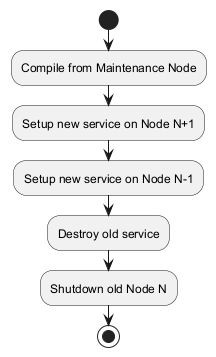

The diagram above was rendered by PlantUML. Its source (embedded in the PNG):
@startuml
start
:Compile from Maintenance Node;

:Setup new service on Node N+1;
:Setup new service on Node N-1;

:Destroy old service;
:Shutdown old Node N;

stop
@enduml